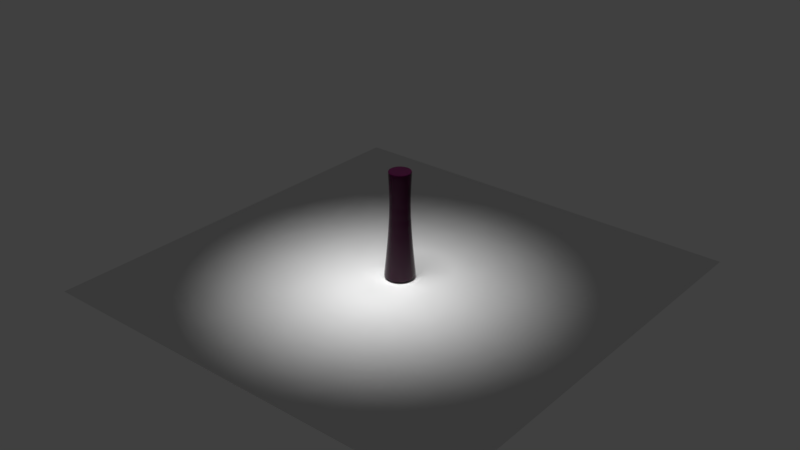 # Source: vfpep.blend  (saved by Blender 2.79.0; exported with 4.5.12 LTS)
import bpy
from mathutils import Matrix  # noqa: F401  (used for matrix-valued properties, if any)

bpy.ops.wm.read_factory_settings(use_empty=True)
scene = bpy.context.scene
scene.name = 'Scene'

# ---- collections
col_collection_1 = bpy.data.collections.new('Collection 1'); scene.collection.children.link(col_collection_1)

# ---- materials (node trees are filled in below, after node groups)
mat_vfwood = bpy.data.materials.new('VFWood')
mat_vfwood.alpha_threshold = 0.0
mat_vfwood.roughness = 0.5

# ---- material node trees
mat_vfwood.use_nodes = True; mat_vfwood.node_tree.nodes.clear()
_N = mat_vfwood.node_tree.nodes; _L = mat_vfwood.node_tree.links
n0 = _N.new('ShaderNodeOutputMaterial'); n0.name = 'Material Output'; n0.location = (300, 300)
n1 = _N.new('ShaderNodeBsdfPrincipled'); n1.name = 'Principled BSDF'; n1.location = (10, 300)
n1.width = 150
n1.subsurface_method = 'BURLEY'
n1.inputs[0].default_value = (0.02448, 0.0, 0.01344, 1.0)
n1.inputs[2].default_value = 0.1
n1.inputs[3].default_value = 1.45
n1.inputs[9].default_value = (1.0, 1.0, 1.0)
n1.inputs[13].default_value = 0.3
_L.new(n1.outputs[0], n0.inputs[0])
n0.is_active_output = True

# ---- world
world_world = bpy.data.worlds.new('World'); scene.world = world_world
world_world.color = (0.05088, 0.05088, 0.05088)
world_world.use_sun_shadow = False
world_world.sun_shadow_jitter_overblur = 0.0
world_world.cycles.sampling_method = 'MANUAL'

# ---- lights
light_spot = bpy.data.lights.new('Spot', 'SPOT')
light_spot.transmission_factor = 0.0
light_spot.energy = 1e+04
light_spot.shadow_buffer_clip_start = 0.5
light_spot.shadow_soft_size = 4.0
light_spot.shadow_maximum_resolution = 0.006
light_spot.use_absolute_resolution = True
light_spot.spot_blend = 0.1
light_spot.spot_size = 0.5236
light_spot.show_cone = True

# ---- meshes
me_plane = bpy.data.meshes.new('Plane')
me_plane.from_pydata([(-8.0, -8.0, 0.0), (8.0, -8.0, 0.0), (-8.0, 8.0, 0.0), (8.0, 8.0, 0.0)], [], [(0, 1, 3, 2)])
me_plane.use_remesh_preserve_volume = False
me_plane.use_remesh_preserve_attributes = False
me_plane.use_mirror_vertex_groups = False
me_plane.update()
me_cylinder = bpy.data.meshes.new('Cylinder')
me_cylinder.from_pydata([(8.998e-09, 2.159, -5.593), (6.208e-08, 1.482, 4.986), (0.826, 1.994, -5.593), (0.567, 1.369, 4.986), (1.526, 1.526, -5.593), (1.048, 1.048, 4.986), (1.994, 0.826, -5.593), (1.369, 0.567, 4.986), (2.159, -1.013e-07, -5.593), (1.482, -5.96e-08, 4.986), (1.994, -0.826, -5.593), (1.369, -0.567, 4.986), (1.526, -1.526, -5.593), (1.048, -1.048, 4.986), (0.826, -1.994, -5.593), (0.567, -1.369, 4.986), (3.601e-07, -2.159, -5.593), (2.917e-07, -1.482, 4.986), (-0.826, -1.994, -5.593), (-0.567, -1.369, 4.986), (-1.526, -1.526, -5.593), (-1.048, -1.048, 4.986), (-1.994, -0.826, -5.593), (-1.369, -0.567, 4.986), (-2.159, 2.491e-08, -5.593), (-1.482, 1.746e-08, 4.986), (-1.994, 0.826, -5.593), (-1.369, 0.567, 4.986), (-1.526, 1.526, -5.593), (-1.048, 1.048, 4.986), (-0.826, 1.994, -5.593), (-0.567, 1.369, 4.986), (7.563e-08, 1.446, 0.8371), (0.5532, 1.336, 0.8371), (1.022, 1.022, 0.8371), (1.336, 0.5532, 0.8371), (1.446, -6.02e-08, 0.8371), (1.336, -0.5532, 0.8371), (1.022, -1.022, 0.8371), (0.5532, -1.336, 0.8371), (2.939e-07, -1.446, 0.8371), (-0.5532, -1.336, 0.8371), (-1.022, -1.022, 0.8371), (-1.336, -0.5532, 0.8371), (-1.446, 2.023e-08, 0.8371), (-1.336, 0.5532, 0.8371), (-1.022, 1.022, 0.8371), (-0.5532, 1.336, 0.8371), (5.351e-08, 1.818, 4.905), (0.6956, 1.679, 4.905), (1.285, 1.285, 4.905), (1.679, 0.6956, 4.905), (1.818, -7.335e-08, 4.905), (1.679, -0.6956, 4.905), (1.285, -1.285, 4.905), (0.6956, -1.679, 4.905), (3.28e-07, -1.818, 4.905), (-0.6956, -1.679, 4.905), (-1.285, -1.285, 4.905), (-1.679, -0.6956, 4.905), (-1.818, 2.778e-08, 4.905), (-1.679, 0.6956, 4.905), (-1.285, 1.285, 4.905), (-0.6956, 1.679, 4.905), (0.6964, 1.681, 4.986), (5.338e-08, 1.82, 4.986), (1.287, 1.287, 4.986), (1.681, 0.6964, 4.986), (1.82, -7.343e-08, 4.986), (1.681, -0.6964, 4.986), (1.287, -1.287, 4.986), (0.6964, -1.681, 4.986), (3.282e-07, -1.82, 4.986), (-0.6964, -1.681, 4.986), (-1.287, -1.287, 4.986), (-1.681, -0.6964, 4.986), (-1.82, 2.782e-08, 4.986), (-1.681, 0.6964, 4.986), (-1.287, 1.287, 4.986), (-0.6964, 1.681, 4.986), (0.9567, 2.31, -5.416), (1.768, 1.768, -5.416), (2.31, 0.9567, -5.416), (2.5, -1.093e-07, -5.416), (2.31, -0.9567, -5.416), (1.768, -1.768, -5.416), (0.9567, -2.31, -5.416), (3.775e-07, -2.5, -5.416), (-0.9567, -2.31, -5.416), (-1.768, -1.768, -5.416), (-2.31, -0.9567, -5.416), (-2.5, 2.981e-08, -5.416), (-2.31, 0.9567, -5.416), (-1.768, 1.768, -5.416), (-0.9567, 2.31, -5.416), (0.0, 2.5, -5.416), (0.0, 2.5, -5.416), (0.9567, 2.31, -5.416), (1.768, 1.768, -5.416), (2.31, 0.9567, -5.416), (2.5, -1.093e-07, -5.416), (2.31, -0.9567, -5.416), (1.768, -1.768, -5.416), (0.9567, -2.31, -5.416), (3.775e-07, -2.5, -5.416), (-0.9567, -2.31, -5.416), (-1.768, -1.768, -5.416), (-2.31, -0.9567, -5.416), (-2.5, 2.981e-08, -5.416), (-2.31, 0.9567, -5.416), (-1.768, 1.768, -5.416), (-0.9567, 2.31, -5.416), (1.078e-08, 2.276, -5.593), (0.871, 2.103, -5.593), (1.609, 1.609, -5.593), (2.103, 0.871, -5.593), (2.276, -1.022e-07, -5.593), (2.103, -0.871, -5.593), (1.609, -1.609, -5.593), (0.871, -2.103, -5.593), (3.601e-07, -2.276, -5.593), (-0.871, -2.103, -5.593), (-1.609, -1.609, -5.593), (-2.103, -0.871, -5.593), (-2.276, 2.224e-08, -5.593), (-2.103, 0.871, -5.593), (-1.609, 1.609, -5.593), (-0.871, 2.103, -5.593)], [], [(48, 65, 64, 49), (49, 64, 66, 50), (50, 66, 67, 51), (51, 67, 68, 52), (52, 68, 69, 53), (53, 69, 70, 54), (54, 70, 71, 55), (55, 71, 72, 56), (56, 72, 73, 57), (57, 73, 74, 58), (58, 74, 75, 59), (59, 75, 76, 60), (60, 76, 77, 61), (61, 77, 78, 62), (3, 1, 31, 29, 27, 25, 23, 21, 19, 17, 15, 13, 11, 9, 7, 5), (62, 78, 79, 63), (63, 79, 65, 48), (0, 2, 4, 6, 8, 10, 12, 14, 16, 18, 20, 22, 24, 26, 28, 30), (94, 47, 32, 95), (93, 46, 47, 94), (92, 45, 46, 93), (91, 44, 45, 92), (90, 43, 44, 91), (89, 42, 43, 90), (88, 41, 42, 89), (87, 40, 41, 88), (86, 39, 40, 87), (85, 38, 39, 86), (84, 37, 38, 85), (83, 36, 37, 84), (82, 35, 36, 83), (81, 34, 35, 82), (80, 33, 34, 81), (95, 32, 33, 80), (47, 63, 48, 32), (46, 62, 63, 47), (45, 61, 62, 46), (44, 60, 61, 45), (43, 59, 60, 44), (42, 58, 59, 43), (41, 57, 58, 42), (40, 56, 57, 41), (39, 55, 56, 40), (38, 54, 55, 39), (37, 53, 54, 38), (36, 52, 53, 37), (35, 51, 52, 36), (34, 50, 51, 35), (33, 49, 50, 34), (32, 48, 49, 33), (1, 3, 64, 65), (3, 5, 66, 64), (5, 7, 67, 66), (7, 9, 68, 67), (9, 11, 69, 68), (11, 13, 70, 69), (13, 15, 71, 70), (15, 17, 72, 71), (17, 19, 73, 72), (19, 21, 74, 73), (21, 23, 75, 74), (23, 25, 76, 75), (25, 27, 77, 76), (27, 29, 78, 77), (29, 31, 79, 78), (31, 1, 65, 79), (96, 95, 80, 97), (97, 80, 81, 98), (98, 81, 82, 99), (99, 82, 83, 100), (100, 83, 84, 101), (101, 84, 85, 102), (102, 85, 86, 103), (103, 86, 87, 104), (104, 87, 88, 105), (105, 88, 89, 106), (106, 89, 90, 107), (107, 90, 91, 108), (108, 91, 92, 109), (109, 92, 93, 110), (110, 93, 94, 111), (111, 94, 95, 96), (113, 112, 96, 97), (114, 113, 97, 98), (115, 114, 98, 99), (116, 115, 99, 100), (117, 116, 100, 101), (118, 117, 101, 102), (119, 118, 102, 103), (120, 119, 103, 104), (121, 120, 104, 105), (122, 121, 105, 106), (123, 122, 106, 107), (124, 123, 107, 108), (125, 124, 108, 109), (126, 125, 109, 110), (127, 126, 110, 111), (112, 127, 111, 96), (2, 0, 112, 113), (4, 2, 113, 114), (6, 4, 114, 115), (8, 6, 115, 116), (10, 8, 116, 117), (12, 10, 117, 118), (14, 12, 118, 119), (16, 14, 119, 120), (18, 16, 120, 121), (20, 18, 121, 122), (22, 20, 122, 123), (24, 22, 123, 124), (26, 24, 124, 125), (28, 26, 125, 126), (30, 28, 126, 127), (0, 30, 127, 112)])
me_cylinder.materials.append(mat_vfwood)
me_cylinder.use_remesh_preserve_volume = False
me_cylinder.use_remesh_preserve_attributes = False
me_cylinder.use_mirror_vertex_groups = False
me_cylinder.update()

# ---- objects
ob_spot = bpy.data.objects.new('Spot', light_spot)
ob_plane = bpy.data.objects.new('Plane', me_plane)
ob_vfbottom = bpy.data.objects.new('VFBottom', me_cylinder)

# ---- transforms, parenting, visibility, modifiers, constraints
ob_spot.location = (0.0, -3.0, 12.0)
ob_spot.rotation_euler = (0.1641, 0.0, 0.0)
ob_spot.lineart.crease_threshold = 0.0
ob_plane.location = (0.0, 0.0, 0.0)
ob_plane.lineart.crease_threshold = 0.0
ob_vfbottom.location = (0.0, 0.0, 2.109)
ob_vfbottom.scale = (0.2253, 0.2253, 0.3724)
ob_vfbottom.lineart.crease_threshold = 0.0
_m = ob_vfbottom.modifiers.new('Subsurf', 'SUBSURF')
_m.uv_smooth = 'PRESERVE_CORNERS'
_m.quality = 2
_m.levels = 5
_m.show_only_control_edges = False

# ---- collection membership
col_collection_1.objects.link(ob_spot)
col_collection_1.objects.link(ob_plane)
col_collection_1.objects.link(ob_vfbottom)

# ---- scene / render settings (as saved in the file)
scene.frame_start = 1; scene.frame_end = 250; scene.frame_set(1)
scene.render.engine = 'CYCLES'
scene.render.resolution_percentage = 50
scene.render.dither_intensity = 0.0
scene.cycles.use_denoising = False
scene.cycles.samples = 128
scene.cycles.sampling_pattern = 'TABULATED_SOBOL'
scene.cycles.use_adaptive_sampling = False
scene.cycles.use_light_tree = False
scene.cycles.blur_glossy = 0.0
scene.cycles.sample_clamp_indirect = 0.0
scene.view_settings.view_transform = 'Standard'
bpy.context.view_layer.update()

# ---- added for rendering (the .blend has no active camera): camera
cam_auto = bpy.data.cameras.new('AutoCamera')
cam_auto.lens = 50.0
cam_auto.sensor_width = 36.0
cam_auto.clip_end = 1000.0
ob_auto_camera = bpy.data.objects.new('AutoCamera', cam_auto)
scene.collection.objects.link(ob_auto_camera)
ob_auto_camera.location = (21.2545, -25.5054, 18.9863)
ob_auto_camera.rotation_euler = (1.09748, -7.21219e-08, 0.694738)
scene.camera = ob_auto_camera
bpy.context.view_layer.update()
